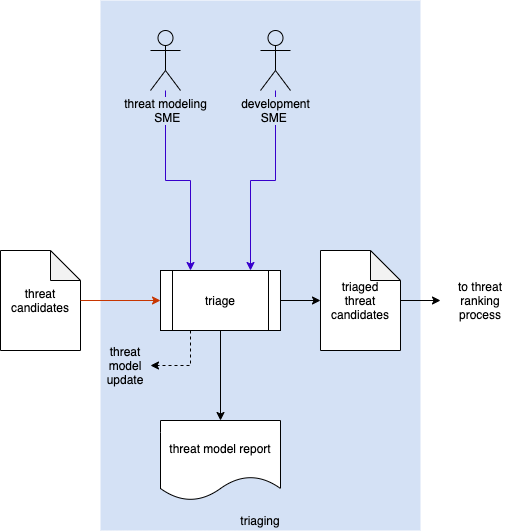

The diagram above was exported from draw.io. Its source (the exported page's mxGraphModel, read from the mxfile embedded in the PNG):
<mxGraphModel dx="2349" dy="928" grid="1" gridSize="10" guides="1" tooltips="1" connect="1" arrows="1" fold="1" page="1" pageScale="1" pageWidth="1100" pageHeight="850" math="0" shadow="0">
  <root>
    <mxCell id="0" />
    <mxCell id="1" parent="0" />
    <mxCell id="2" value="" style="rounded=0;whiteSpace=wrap;html=1;strokeColor=none;fillColor=#D4E1F5;" vertex="1" parent="1">
      <mxGeometry x="-330" y="650" width="320" height="530" as="geometry" />
    </mxCell>
    <mxCell id="3" value="threat model report" style="shape=document;whiteSpace=wrap;html=1;boundedLbl=1;" vertex="1" parent="1">
      <mxGeometry x="-270" y="1070" width="120" height="80" as="geometry" />
    </mxCell>
    <mxCell id="4" style="edgeStyle=orthogonalEdgeStyle;rounded=0;orthogonalLoop=1;jettySize=auto;html=1;entryX=0.25;entryY=0;entryDx=0;entryDy=0;fillColor=#6a00ff;strokeColor=#3700CC;" edge="1" source="13" target="8" parent="1">
      <mxGeometry relative="1" as="geometry">
        <mxPoint x="-265" y="490" as="sourcePoint" />
        <Array as="points">
          <mxPoint x="-265" y="830" />
          <mxPoint x="-240" y="830" />
        </Array>
      </mxGeometry>
    </mxCell>
    <mxCell id="5" style="edgeStyle=orthogonalEdgeStyle;rounded=0;orthogonalLoop=1;jettySize=auto;html=1;entryX=0.75;entryY=0;entryDx=0;entryDy=0;fillColor=#6a00ff;strokeColor=#3700CC;" edge="1" source="14" target="8" parent="1">
      <mxGeometry relative="1" as="geometry">
        <mxPoint x="-140" y="680" as="sourcePoint" />
      </mxGeometry>
    </mxCell>
    <mxCell id="6" style="edgeStyle=orthogonalEdgeStyle;rounded=0;orthogonalLoop=1;jettySize=auto;html=1;entryX=0;entryY=0.5;entryDx=0;entryDy=0;entryPerimeter=0;" edge="1" source="8" target="10" parent="1">
      <mxGeometry relative="1" as="geometry" />
    </mxCell>
    <mxCell id="7" style="edgeStyle=orthogonalEdgeStyle;rounded=0;orthogonalLoop=1;jettySize=auto;html=1;entryX=0.5;entryY=0;entryDx=0;entryDy=0;exitX=0.5;exitY=1;exitDx=0;exitDy=0;" edge="1" source="8" target="3" parent="1">
      <mxGeometry relative="1" as="geometry" />
    </mxCell>
    <mxCell id="8" value="triage" style="shape=process;whiteSpace=wrap;html=1;backgroundOutline=1;" vertex="1" parent="1">
      <mxGeometry x="-270" y="920" width="120" height="60" as="geometry" />
    </mxCell>
    <mxCell id="9" style="edgeStyle=orthogonalEdgeStyle;rounded=0;orthogonalLoop=1;jettySize=auto;html=1;entryX=0;entryY=0.5;entryDx=0;entryDy=0;" edge="1" source="10" target="11" parent="1">
      <mxGeometry relative="1" as="geometry">
        <mxPoint x="10" y="950" as="targetPoint" />
      </mxGeometry>
    </mxCell>
    <mxCell id="10" value="triaged&lt;br&gt;threat candidates" style="shape=note;whiteSpace=wrap;html=1;backgroundOutline=1;darkOpacity=0.05;" vertex="1" parent="1">
      <mxGeometry x="-110" y="900" width="80" height="100" as="geometry" />
    </mxCell>
    <mxCell id="11" value="to threat ranking process" style="text;html=1;strokeColor=none;fillColor=none;align=center;verticalAlign=middle;whiteSpace=wrap;rounded=0;" vertex="1" parent="1">
      <mxGeometry x="10" y="910" width="80" height="80" as="geometry" />
    </mxCell>
    <mxCell id="12" value="triaging" style="text;html=1;strokeColor=none;fillColor=none;align=center;verticalAlign=middle;whiteSpace=wrap;rounded=0;" vertex="1" parent="1">
      <mxGeometry x="-330" y="1160" width="320" height="20" as="geometry" />
    </mxCell>
    <mxCell id="13" value="&lt;span style=&quot;background-color: rgb(212 , 225 , 245)&quot;&gt;threat modeling&lt;br&gt;&amp;nbsp; &amp;nbsp; &amp;nbsp; &amp;nbsp; &amp;nbsp;SME&amp;nbsp; &amp;nbsp; &amp;nbsp; &amp;nbsp;&amp;nbsp;&lt;/span&gt;" style="shape=umlActor;verticalLabelPosition=bottom;labelBackgroundColor=#ffffff;verticalAlign=top;html=1;outlineConnect=0;fillColor=#D4E1F5;" vertex="1" parent="1">
      <mxGeometry x="-280" y="680" width="30" height="60" as="geometry" />
    </mxCell>
    <mxCell id="14" value="&lt;span style=&quot;background-color: rgb(212 , 225 , 245)&quot;&gt;development&lt;br&gt;&amp;nbsp; &amp;nbsp; &amp;nbsp; SME&amp;nbsp; &amp;nbsp; &amp;nbsp; &amp;nbsp;&lt;/span&gt;" style="shape=umlActor;verticalLabelPosition=bottom;labelBackgroundColor=#ffffff;verticalAlign=top;html=1;outlineConnect=0;fillColor=#D4E1F5;" vertex="1" parent="1">
      <mxGeometry x="-170" y="680" width="30" height="60" as="geometry" />
    </mxCell>
    <mxCell id="15" style="edgeStyle=orthogonalEdgeStyle;rounded=0;orthogonalLoop=1;jettySize=auto;html=1;entryX=1;entryY=0.5;entryDx=0;entryDy=0;strokeWidth=1;dashed=1;exitX=0.25;exitY=1;exitDx=0;exitDy=0;" edge="1" source="8" target="16" parent="1">
      <mxGeometry relative="1" as="geometry">
        <Array as="points">
          <mxPoint x="-240" y="1015" />
        </Array>
        <mxPoint x="10" y="1040" as="sourcePoint" />
        <mxPoint x="-690" y="1000" as="targetPoint" />
      </mxGeometry>
    </mxCell>
    <mxCell id="16" value="threat&lt;br&gt;model&lt;br&gt;update" style="text;html=1;strokeColor=none;fillColor=none;align=center;verticalAlign=middle;whiteSpace=wrap;rounded=0;" vertex="1" parent="1">
      <mxGeometry x="-330" y="990" width="50" height="50" as="geometry" />
    </mxCell>
    <mxCell id="17" value="threat candidates" style="shape=note;whiteSpace=wrap;html=1;backgroundOutline=1;darkOpacity=0.05;" vertex="1" parent="1">
      <mxGeometry x="-430" y="900" width="80" height="100" as="geometry" />
    </mxCell>
    <mxCell id="18" style="edgeStyle=orthogonalEdgeStyle;rounded=0;orthogonalLoop=1;jettySize=auto;html=1;fillColor=#fa6800;strokeColor=#C73500;" edge="1" source="17" target="8" parent="1">
      <mxGeometry relative="1" as="geometry">
        <mxPoint x="-380" y="830" as="targetPoint" />
      </mxGeometry>
    </mxCell>
  </root>
</mxGraphModel>